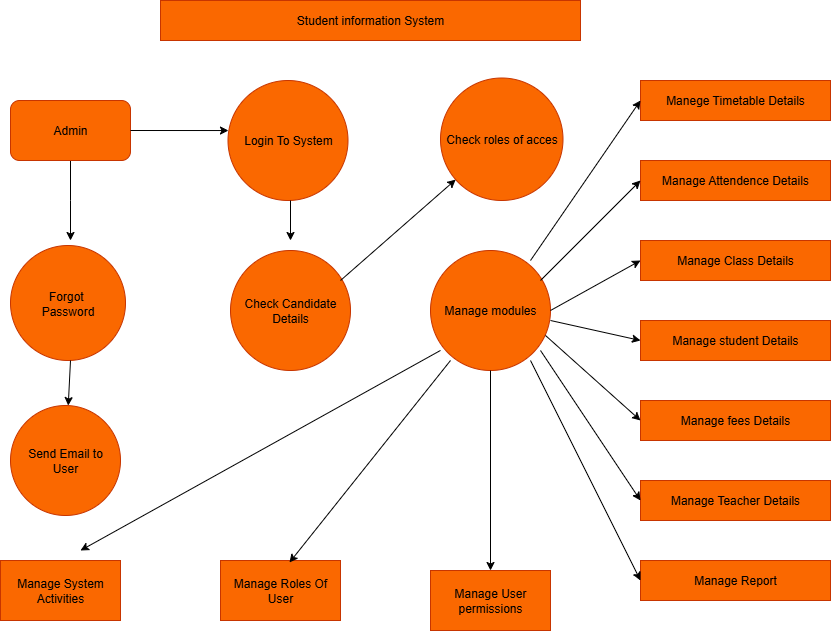

The diagram above was exported from draw.io. Its source (the exported page's mxGraphModel, read from the mxfile embedded in the PNG):
<mxGraphModel dx="1426" dy="777" grid="1" gridSize="10" guides="1" tooltips="1" connect="1" arrows="1" fold="1" page="1" pageScale="1" pageWidth="850" pageHeight="1100" background="#ffffff" math="0" shadow="0">
  <root>
    <mxCell id="0" />
    <mxCell id="1" parent="0" />
    <mxCell id="peC0njkGo0Ys_Zolv8F6-1" value="Student information System" style="rounded=0;whiteSpace=wrap;html=1;fillColor=#fa6800;fontColor=#000000;strokeColor=#C73500;" vertex="1" parent="1">
      <mxGeometry x="190" y="120" width="420" height="40" as="geometry" />
    </mxCell>
    <mxCell id="peC0njkGo0Ys_Zolv8F6-19" style="edgeStyle=orthogonalEdgeStyle;rounded=0;orthogonalLoop=1;jettySize=auto;html=1;exitX=0.5;exitY=1;exitDx=0;exitDy=0;" edge="1" parent="1" source="peC0njkGo0Ys_Zolv8F6-2">
      <mxGeometry relative="1" as="geometry">
        <mxPoint x="100" y="360" as="targetPoint" />
      </mxGeometry>
    </mxCell>
    <mxCell id="peC0njkGo0Ys_Zolv8F6-2" value="Admin" style="rounded=1;whiteSpace=wrap;html=1;fillColor=#fa6800;fontColor=#000000;strokeColor=#C73500;" vertex="1" parent="1">
      <mxGeometry x="40" y="220" width="120" height="60" as="geometry" />
    </mxCell>
    <mxCell id="peC0njkGo0Ys_Zolv8F6-3" value="Forgot&amp;nbsp;&lt;div&gt;Password&lt;/div&gt;" style="ellipse;whiteSpace=wrap;html=1;aspect=fixed;fillColor=#fa6800;fontColor=#000000;strokeColor=#C73500;" vertex="1" parent="1">
      <mxGeometry x="40" y="365" width="115" height="115" as="geometry" />
    </mxCell>
    <mxCell id="peC0njkGo0Ys_Zolv8F6-4" value="Send Email to&lt;div&gt;User&lt;/div&gt;" style="ellipse;whiteSpace=wrap;html=1;aspect=fixed;fillColor=#fa6800;fontColor=#000000;strokeColor=#C73500;" vertex="1" parent="1">
      <mxGeometry x="40" y="525" width="110" height="110" as="geometry" />
    </mxCell>
    <mxCell id="peC0njkGo0Ys_Zolv8F6-5" value="Login To System" style="ellipse;whiteSpace=wrap;html=1;aspect=fixed;fillColor=#fa6800;fontColor=#000000;strokeColor=#C73500;" vertex="1" parent="1">
      <mxGeometry x="257.5" y="200" width="120" height="120" as="geometry" />
    </mxCell>
    <mxCell id="peC0njkGo0Ys_Zolv8F6-6" value="Check Candidate&lt;div&gt;Details&lt;/div&gt;" style="ellipse;whiteSpace=wrap;html=1;aspect=fixed;fillColor=#fa6800;fontColor=#000000;strokeColor=#C73500;" vertex="1" parent="1">
      <mxGeometry x="260" y="370" width="120" height="120" as="geometry" />
    </mxCell>
    <mxCell id="peC0njkGo0Ys_Zolv8F6-7" value="Manege Timetable Details" style="rounded=0;whiteSpace=wrap;html=1;fillColor=#fa6800;fontColor=#000000;strokeColor=#C73500;" vertex="1" parent="1">
      <mxGeometry x="670" y="200" width="190" height="40" as="geometry" />
    </mxCell>
    <mxCell id="peC0njkGo0Ys_Zolv8F6-8" value="Check roles of acces" style="ellipse;whiteSpace=wrap;html=1;aspect=fixed;fillColor=#fa6800;fontColor=#000000;strokeColor=#C73500;" vertex="1" parent="1">
      <mxGeometry x="470" y="197.5" width="122.5" height="122.5" as="geometry" />
    </mxCell>
    <mxCell id="peC0njkGo0Ys_Zolv8F6-9" value="Manage modules" style="ellipse;whiteSpace=wrap;html=1;aspect=fixed;fillColor=#fa6800;fontColor=#000000;strokeColor=#C73500;" vertex="1" parent="1">
      <mxGeometry x="460" y="370" width="120" height="120" as="geometry" />
    </mxCell>
    <mxCell id="peC0njkGo0Ys_Zolv8F6-10" value="Manage Class Details" style="rounded=0;whiteSpace=wrap;html=1;fillColor=#fa6800;fontColor=#000000;strokeColor=#C73500;" vertex="1" parent="1">
      <mxGeometry x="670" y="360" width="190" height="40" as="geometry" />
    </mxCell>
    <mxCell id="peC0njkGo0Ys_Zolv8F6-11" value="Manage Attendence Details" style="rounded=0;whiteSpace=wrap;html=1;fillColor=#fa6800;fontColor=#000000;strokeColor=#C73500;" vertex="1" parent="1">
      <mxGeometry x="670" y="280" width="190" height="40" as="geometry" />
    </mxCell>
    <mxCell id="peC0njkGo0Ys_Zolv8F6-12" value="Manage fees Details" style="rounded=0;whiteSpace=wrap;html=1;fillColor=#fa6800;fontColor=#000000;strokeColor=#C73500;" vertex="1" parent="1">
      <mxGeometry x="670" y="520" width="190" height="40" as="geometry" />
    </mxCell>
    <mxCell id="peC0njkGo0Ys_Zolv8F6-13" value="Manage student Details" style="rounded=0;whiteSpace=wrap;html=1;fillColor=#fa6800;fontColor=#000000;strokeColor=#C73500;" vertex="1" parent="1">
      <mxGeometry x="670" y="440" width="190" height="40" as="geometry" />
    </mxCell>
    <mxCell id="peC0njkGo0Ys_Zolv8F6-14" value="Manage Report" style="rounded=0;whiteSpace=wrap;html=1;fillColor=#fa6800;fontColor=#000000;strokeColor=#C73500;" vertex="1" parent="1">
      <mxGeometry x="670" y="680" width="190" height="40" as="geometry" />
    </mxCell>
    <mxCell id="peC0njkGo0Ys_Zolv8F6-15" value="Manage Teacher Details" style="rounded=0;whiteSpace=wrap;html=1;fillColor=#fa6800;fontColor=#000000;strokeColor=#C73500;" vertex="1" parent="1">
      <mxGeometry x="670" y="600" width="190" height="40" as="geometry" />
    </mxCell>
    <mxCell id="peC0njkGo0Ys_Zolv8F6-16" value="Manage User&lt;div&gt;permissions&lt;/div&gt;" style="rounded=0;whiteSpace=wrap;html=1;fillColor=#fa6800;fontColor=#000000;strokeColor=#C73500;" vertex="1" parent="1">
      <mxGeometry x="460" y="690" width="120" height="60" as="geometry" />
    </mxCell>
    <mxCell id="peC0njkGo0Ys_Zolv8F6-17" value="Manage Roles Of&lt;div&gt;User&lt;/div&gt;" style="rounded=0;whiteSpace=wrap;html=1;fillColor=#fa6800;fontColor=#000000;strokeColor=#C73500;" vertex="1" parent="1">
      <mxGeometry x="250" y="680" width="120" height="60" as="geometry" />
    </mxCell>
    <mxCell id="peC0njkGo0Ys_Zolv8F6-18" value="Manage System Activities" style="rounded=0;whiteSpace=wrap;html=1;fillColor=#fa6800;fontColor=#000000;strokeColor=#C73500;" vertex="1" parent="1">
      <mxGeometry x="30" y="680" width="120" height="60" as="geometry" />
    </mxCell>
    <mxCell id="peC0njkGo0Ys_Zolv8F6-28" value="" style="endArrow=classic;html=1;rounded=0;" edge="1" parent="1" target="peC0njkGo0Ys_Zolv8F6-4">
      <mxGeometry width="50" height="50" relative="1" as="geometry">
        <mxPoint x="100" y="480" as="sourcePoint" />
        <mxPoint x="150" y="430" as="targetPoint" />
      </mxGeometry>
    </mxCell>
    <mxCell id="peC0njkGo0Ys_Zolv8F6-36" value="" style="endArrow=classic;html=1;rounded=0;entryX=0;entryY=0.5;entryDx=0;entryDy=0;" edge="1" parent="1" target="peC0njkGo0Ys_Zolv8F6-7">
      <mxGeometry width="50" height="50" relative="1" as="geometry">
        <mxPoint x="560" y="380" as="sourcePoint" />
        <mxPoint x="610" y="330" as="targetPoint" />
      </mxGeometry>
    </mxCell>
    <mxCell id="peC0njkGo0Ys_Zolv8F6-37" value="" style="endArrow=classic;html=1;rounded=0;entryX=0;entryY=0.5;entryDx=0;entryDy=0;" edge="1" parent="1" target="peC0njkGo0Ys_Zolv8F6-11">
      <mxGeometry width="50" height="50" relative="1" as="geometry">
        <mxPoint x="570" y="400" as="sourcePoint" />
        <mxPoint x="620" y="350" as="targetPoint" />
      </mxGeometry>
    </mxCell>
    <mxCell id="peC0njkGo0Ys_Zolv8F6-41" value="" style="endArrow=classic;html=1;rounded=0;entryX=0;entryY=0.5;entryDx=0;entryDy=0;" edge="1" parent="1" target="peC0njkGo0Ys_Zolv8F6-10">
      <mxGeometry width="50" height="50" relative="1" as="geometry">
        <mxPoint x="580" y="430" as="sourcePoint" />
        <mxPoint x="630" y="380" as="targetPoint" />
      </mxGeometry>
    </mxCell>
    <mxCell id="peC0njkGo0Ys_Zolv8F6-42" value="" style="endArrow=classic;html=1;rounded=0;entryX=0;entryY=0.5;entryDx=0;entryDy=0;" edge="1" parent="1" target="peC0njkGo0Ys_Zolv8F6-13">
      <mxGeometry width="50" height="50" relative="1" as="geometry">
        <mxPoint x="580" y="440" as="sourcePoint" />
        <mxPoint x="630" y="390" as="targetPoint" />
      </mxGeometry>
    </mxCell>
    <mxCell id="peC0njkGo0Ys_Zolv8F6-44" value="" style="endArrow=classic;html=1;rounded=0;entryX=0;entryY=0.5;entryDx=0;entryDy=0;exitX=0.958;exitY=0.708;exitDx=0;exitDy=0;exitPerimeter=0;" edge="1" parent="1" source="peC0njkGo0Ys_Zolv8F6-9" target="peC0njkGo0Ys_Zolv8F6-12">
      <mxGeometry width="50" height="50" relative="1" as="geometry">
        <mxPoint x="580" y="460" as="sourcePoint" />
        <mxPoint x="630" y="410" as="targetPoint" />
      </mxGeometry>
    </mxCell>
    <mxCell id="peC0njkGo0Ys_Zolv8F6-45" value="" style="endArrow=classic;html=1;rounded=0;entryX=0;entryY=0.5;entryDx=0;entryDy=0;" edge="1" parent="1" target="peC0njkGo0Ys_Zolv8F6-15">
      <mxGeometry width="50" height="50" relative="1" as="geometry">
        <mxPoint x="570" y="470" as="sourcePoint" />
        <mxPoint x="620" y="420" as="targetPoint" />
      </mxGeometry>
    </mxCell>
    <mxCell id="peC0njkGo0Ys_Zolv8F6-46" value="" style="endArrow=classic;html=1;rounded=0;entryX=0;entryY=0.5;entryDx=0;entryDy=0;" edge="1" parent="1" target="peC0njkGo0Ys_Zolv8F6-14">
      <mxGeometry width="50" height="50" relative="1" as="geometry">
        <mxPoint x="560" y="480" as="sourcePoint" />
        <mxPoint x="610" y="430" as="targetPoint" />
      </mxGeometry>
    </mxCell>
    <mxCell id="peC0njkGo0Ys_Zolv8F6-50" value="" style="endArrow=classic;html=1;rounded=0;exitX=0.5;exitY=1;exitDx=0;exitDy=0;" edge="1" parent="1" source="peC0njkGo0Ys_Zolv8F6-9" target="peC0njkGo0Ys_Zolv8F6-16">
      <mxGeometry width="50" height="50" relative="1" as="geometry">
        <mxPoint x="530" y="490" as="sourcePoint" />
        <mxPoint x="580" y="440" as="targetPoint" />
      </mxGeometry>
    </mxCell>
    <mxCell id="peC0njkGo0Ys_Zolv8F6-52" value="" style="endArrow=classic;html=1;rounded=0;entryX=0.575;entryY=0.033;entryDx=0;entryDy=0;entryPerimeter=0;" edge="1" parent="1" target="peC0njkGo0Ys_Zolv8F6-17">
      <mxGeometry width="50" height="50" relative="1" as="geometry">
        <mxPoint x="480" y="480" as="sourcePoint" />
        <mxPoint x="530" y="430" as="targetPoint" />
      </mxGeometry>
    </mxCell>
    <mxCell id="peC0njkGo0Ys_Zolv8F6-57" value="" style="endArrow=classic;html=1;rounded=0;exitX=0.083;exitY=0.833;exitDx=0;exitDy=0;exitPerimeter=0;" edge="1" parent="1" source="peC0njkGo0Ys_Zolv8F6-9">
      <mxGeometry width="50" height="50" relative="1" as="geometry">
        <mxPoint x="250" y="540" as="sourcePoint" />
        <mxPoint x="110" y="670" as="targetPoint" />
        <Array as="points" />
      </mxGeometry>
    </mxCell>
    <mxCell id="peC0njkGo0Ys_Zolv8F6-62" value="" style="endArrow=classic;html=1;rounded=0;" edge="1" parent="1">
      <mxGeometry width="50" height="50" relative="1" as="geometry">
        <mxPoint x="320" y="320" as="sourcePoint" />
        <mxPoint x="320" y="360" as="targetPoint" />
      </mxGeometry>
    </mxCell>
    <mxCell id="peC0njkGo0Ys_Zolv8F6-63" style="edgeStyle=orthogonalEdgeStyle;rounded=0;orthogonalLoop=1;jettySize=auto;html=1;exitX=1;exitY=0.5;exitDx=0;exitDy=0;entryX=0.004;entryY=0.417;entryDx=0;entryDy=0;entryPerimeter=0;" edge="1" parent="1" source="peC0njkGo0Ys_Zolv8F6-2" target="peC0njkGo0Ys_Zolv8F6-5">
      <mxGeometry relative="1" as="geometry" />
    </mxCell>
    <mxCell id="peC0njkGo0Ys_Zolv8F6-67" value="" style="endArrow=classic;html=1;rounded=0;" edge="1" parent="1" target="peC0njkGo0Ys_Zolv8F6-8">
      <mxGeometry width="50" height="50" relative="1" as="geometry">
        <mxPoint x="370" y="400" as="sourcePoint" />
        <mxPoint x="420" y="350" as="targetPoint" />
      </mxGeometry>
    </mxCell>
  </root>
</mxGraphModel>